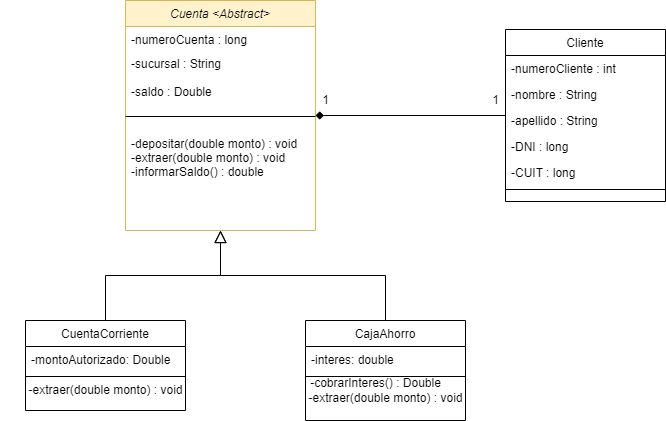

The diagram above was exported from draw.io. Its source (the exported page's mxGraphModel, read from the mxfile embedded in the PNG):
<mxGraphModel dx="1038" dy="481" grid="1" gridSize="10" guides="1" tooltips="1" connect="1" arrows="1" fold="1" page="1" pageScale="1" pageWidth="827" pageHeight="1169" math="0" shadow="0">
  <root>
    <mxCell id="WIyWlLk6GJQsqaUBKTNV-0" />
    <mxCell id="WIyWlLk6GJQsqaUBKTNV-1" parent="WIyWlLk6GJQsqaUBKTNV-0" />
    <mxCell id="zkfFHV4jXpPFQw0GAbJ--0" value="Cuenta &lt;Abstract&gt;" style="swimlane;fontStyle=2;align=center;verticalAlign=top;childLayout=stackLayout;horizontal=1;startSize=26;horizontalStack=0;resizeParent=1;resizeLast=0;collapsible=1;marginBottom=0;rounded=0;shadow=0;strokeWidth=1;fillColor=#fff2cc;strokeColor=#d6b656;" parent="WIyWlLk6GJQsqaUBKTNV-1" vertex="1">
      <mxGeometry x="150" y="40" width="190" height="230" as="geometry">
        <mxRectangle x="230" y="140" width="160" height="26" as="alternateBounds" />
      </mxGeometry>
    </mxCell>
    <mxCell id="zkfFHV4jXpPFQw0GAbJ--1" value="-numeroCuenta : long&#10;&#10;&#10;-saldo : Double" style="text;align=left;verticalAlign=top;spacingLeft=4;spacingRight=4;overflow=hidden;rotatable=0;points=[[0,0.5],[1,0.5]];portConstraint=eastwest;" parent="zkfFHV4jXpPFQw0GAbJ--0" vertex="1">
      <mxGeometry y="26" width="190" height="24" as="geometry" />
    </mxCell>
    <mxCell id="zkfFHV4jXpPFQw0GAbJ--2" value="-sucursal : String&#10;&#10;-saldo : Double" style="text;align=left;verticalAlign=top;spacingLeft=4;spacingRight=4;overflow=hidden;rotatable=0;points=[[0,0.5],[1,0.5]];portConstraint=eastwest;rounded=0;shadow=0;html=0;" parent="zkfFHV4jXpPFQw0GAbJ--0" vertex="1">
      <mxGeometry y="50" width="190" height="52" as="geometry" />
    </mxCell>
    <mxCell id="zkfFHV4jXpPFQw0GAbJ--4" value="" style="line;html=1;strokeWidth=1;align=left;verticalAlign=middle;spacingTop=-1;spacingLeft=3;spacingRight=3;rotatable=0;labelPosition=right;points=[];portConstraint=eastwest;" parent="zkfFHV4jXpPFQw0GAbJ--0" vertex="1">
      <mxGeometry y="102" width="190" height="28" as="geometry" />
    </mxCell>
    <mxCell id="zkfFHV4jXpPFQw0GAbJ--5" value="-depositar(double monto) : void&#10;-extraer(double monto) : void&#10;-informarSaldo() : double" style="text;align=left;verticalAlign=top;spacingLeft=4;spacingRight=4;overflow=hidden;rotatable=0;points=[[0,0.5],[1,0.5]];portConstraint=eastwest;" parent="zkfFHV4jXpPFQw0GAbJ--0" vertex="1">
      <mxGeometry y="130" width="190" height="58" as="geometry" />
    </mxCell>
    <mxCell id="zkfFHV4jXpPFQw0GAbJ--6" value="CuentaCorriente" style="swimlane;fontStyle=0;align=center;verticalAlign=top;childLayout=stackLayout;horizontal=1;startSize=26;horizontalStack=0;resizeParent=1;resizeLast=0;collapsible=1;marginBottom=0;rounded=0;shadow=0;strokeWidth=1;" parent="WIyWlLk6GJQsqaUBKTNV-1" vertex="1">
      <mxGeometry x="50" y="360" width="160" height="90" as="geometry">
        <mxRectangle x="130" y="380" width="160" height="26" as="alternateBounds" />
      </mxGeometry>
    </mxCell>
    <mxCell id="zkfFHV4jXpPFQw0GAbJ--7" value="-montoAutorizado: Double" style="text;align=left;verticalAlign=top;spacingLeft=4;spacingRight=4;overflow=hidden;rotatable=0;points=[[0,0.5],[1,0.5]];portConstraint=eastwest;" parent="zkfFHV4jXpPFQw0GAbJ--6" vertex="1">
      <mxGeometry y="26" width="160" height="26" as="geometry" />
    </mxCell>
    <mxCell id="zkfFHV4jXpPFQw0GAbJ--9" value="" style="line;html=1;strokeWidth=1;align=left;verticalAlign=middle;spacingTop=-1;spacingLeft=3;spacingRight=3;rotatable=0;labelPosition=right;points=[];portConstraint=eastwest;" parent="zkfFHV4jXpPFQw0GAbJ--6" vertex="1">
      <mxGeometry y="52" width="160" height="8" as="geometry" />
    </mxCell>
    <mxCell id="zkfFHV4jXpPFQw0GAbJ--12" value="" style="endArrow=block;endSize=10;endFill=0;shadow=0;strokeWidth=1;rounded=0;edgeStyle=elbowEdgeStyle;elbow=vertical;" parent="WIyWlLk6GJQsqaUBKTNV-1" source="zkfFHV4jXpPFQw0GAbJ--6" target="zkfFHV4jXpPFQw0GAbJ--0" edge="1">
      <mxGeometry width="160" relative="1" as="geometry">
        <mxPoint x="200" y="203" as="sourcePoint" />
        <mxPoint x="200" y="203" as="targetPoint" />
      </mxGeometry>
    </mxCell>
    <mxCell id="zkfFHV4jXpPFQw0GAbJ--13" value="CajaAhorro" style="swimlane;fontStyle=0;align=center;verticalAlign=top;childLayout=stackLayout;horizontal=1;startSize=26;horizontalStack=0;resizeParent=1;resizeLast=0;collapsible=1;marginBottom=0;rounded=0;shadow=0;strokeWidth=1;" parent="WIyWlLk6GJQsqaUBKTNV-1" vertex="1">
      <mxGeometry x="330" y="360" width="160" height="100" as="geometry">
        <mxRectangle x="340" y="380" width="170" height="26" as="alternateBounds" />
      </mxGeometry>
    </mxCell>
    <mxCell id="zkfFHV4jXpPFQw0GAbJ--14" value="-interes: double" style="text;align=left;verticalAlign=top;spacingLeft=4;spacingRight=4;overflow=hidden;rotatable=0;points=[[0,0.5],[1,0.5]];portConstraint=eastwest;" parent="zkfFHV4jXpPFQw0GAbJ--13" vertex="1">
      <mxGeometry y="26" width="160" height="26" as="geometry" />
    </mxCell>
    <mxCell id="zkfFHV4jXpPFQw0GAbJ--15" value="" style="line;html=1;strokeWidth=1;align=left;verticalAlign=middle;spacingTop=-1;spacingLeft=3;spacingRight=3;rotatable=0;labelPosition=right;points=[];portConstraint=eastwest;" parent="zkfFHV4jXpPFQw0GAbJ--13" vertex="1">
      <mxGeometry y="52" width="160" height="8" as="geometry" />
    </mxCell>
    <mxCell id="zkfFHV4jXpPFQw0GAbJ--16" value="" style="endArrow=block;endSize=10;endFill=0;shadow=0;strokeWidth=1;rounded=0;edgeStyle=elbowEdgeStyle;elbow=vertical;" parent="WIyWlLk6GJQsqaUBKTNV-1" source="zkfFHV4jXpPFQw0GAbJ--13" target="zkfFHV4jXpPFQw0GAbJ--0" edge="1">
      <mxGeometry width="160" relative="1" as="geometry">
        <mxPoint x="210" y="373" as="sourcePoint" />
        <mxPoint x="310" y="271" as="targetPoint" />
      </mxGeometry>
    </mxCell>
    <mxCell id="RdhSe4o43MXdu6q0yVIT-9" style="edgeStyle=orthogonalEdgeStyle;rounded=0;orthogonalLoop=1;jettySize=auto;html=1;entryX=1;entryY=0.5;entryDx=0;entryDy=0;endArrow=diamond;endFill=1;" parent="WIyWlLk6GJQsqaUBKTNV-1" source="zkfFHV4jXpPFQw0GAbJ--17" target="zkfFHV4jXpPFQw0GAbJ--0" edge="1">
      <mxGeometry relative="1" as="geometry" />
    </mxCell>
    <mxCell id="zkfFHV4jXpPFQw0GAbJ--17" value="Cliente" style="swimlane;fontStyle=0;align=center;verticalAlign=top;childLayout=stackLayout;horizontal=1;startSize=26;horizontalStack=0;resizeParent=1;resizeLast=0;collapsible=1;marginBottom=0;rounded=0;shadow=0;strokeWidth=1;" parent="WIyWlLk6GJQsqaUBKTNV-1" vertex="1">
      <mxGeometry x="530" y="69" width="160" height="172" as="geometry">
        <mxRectangle x="550" y="140" width="160" height="26" as="alternateBounds" />
      </mxGeometry>
    </mxCell>
    <mxCell id="zkfFHV4jXpPFQw0GAbJ--18" value="-numeroCliente : int" style="text;align=left;verticalAlign=top;spacingLeft=4;spacingRight=4;overflow=hidden;rotatable=0;points=[[0,0.5],[1,0.5]];portConstraint=eastwest;" parent="zkfFHV4jXpPFQw0GAbJ--17" vertex="1">
      <mxGeometry y="26" width="160" height="26" as="geometry" />
    </mxCell>
    <mxCell id="zkfFHV4jXpPFQw0GAbJ--19" value="-nombre : String" style="text;align=left;verticalAlign=top;spacingLeft=4;spacingRight=4;overflow=hidden;rotatable=0;points=[[0,0.5],[1,0.5]];portConstraint=eastwest;rounded=0;shadow=0;html=0;" parent="zkfFHV4jXpPFQw0GAbJ--17" vertex="1">
      <mxGeometry y="52" width="160" height="26" as="geometry" />
    </mxCell>
    <mxCell id="zkfFHV4jXpPFQw0GAbJ--20" value="-apellido : String" style="text;align=left;verticalAlign=top;spacingLeft=4;spacingRight=4;overflow=hidden;rotatable=0;points=[[0,0.5],[1,0.5]];portConstraint=eastwest;rounded=0;shadow=0;html=0;" parent="zkfFHV4jXpPFQw0GAbJ--17" vertex="1">
      <mxGeometry y="78" width="160" height="26" as="geometry" />
    </mxCell>
    <mxCell id="zkfFHV4jXpPFQw0GAbJ--21" value="-DNI : long" style="text;align=left;verticalAlign=top;spacingLeft=4;spacingRight=4;overflow=hidden;rotatable=0;points=[[0,0.5],[1,0.5]];portConstraint=eastwest;rounded=0;shadow=0;html=0;" parent="zkfFHV4jXpPFQw0GAbJ--17" vertex="1">
      <mxGeometry y="104" width="160" height="26" as="geometry" />
    </mxCell>
    <mxCell id="zkfFHV4jXpPFQw0GAbJ--22" value="-CUIT : long" style="text;align=left;verticalAlign=top;spacingLeft=4;spacingRight=4;overflow=hidden;rotatable=0;points=[[0,0.5],[1,0.5]];portConstraint=eastwest;rounded=0;shadow=0;html=0;" parent="zkfFHV4jXpPFQw0GAbJ--17" vertex="1">
      <mxGeometry y="130" width="160" height="26" as="geometry" />
    </mxCell>
    <mxCell id="zkfFHV4jXpPFQw0GAbJ--23" value="" style="line;html=1;strokeWidth=1;align=left;verticalAlign=middle;spacingTop=-1;spacingLeft=3;spacingRight=3;rotatable=0;labelPosition=right;points=[];portConstraint=eastwest;" parent="zkfFHV4jXpPFQw0GAbJ--17" vertex="1">
      <mxGeometry y="156" width="160" height="8" as="geometry" />
    </mxCell>
    <mxCell id="RdhSe4o43MXdu6q0yVIT-3" value="1" style="text;html=1;align=center;verticalAlign=middle;resizable=0;points=[];autosize=1;strokeColor=none;" parent="WIyWlLk6GJQsqaUBKTNV-1" vertex="1">
      <mxGeometry x="510" y="130" width="20" height="20" as="geometry" />
    </mxCell>
    <mxCell id="RdhSe4o43MXdu6q0yVIT-4" value="1" style="text;html=1;align=center;verticalAlign=middle;resizable=0;points=[];autosize=1;strokeColor=none;" parent="WIyWlLk6GJQsqaUBKTNV-1" vertex="1">
      <mxGeometry x="340" y="130" width="20" height="20" as="geometry" />
    </mxCell>
    <mxCell id="RdhSe4o43MXdu6q0yVIT-6" value="&lt;span style=&quot;white-space: pre&quot;&gt;&#09;&lt;/span&gt;&lt;span style=&quot;white-space: pre&quot;&gt;&#09;&lt;/span&gt;&lt;span style=&quot;white-space: pre&quot;&gt;&#09;&lt;/span&gt;-cobrarInteres() : Double&lt;br&gt;&lt;span style=&quot;white-space: pre&quot;&gt;&#09;&lt;/span&gt;&lt;span style=&quot;white-space: pre&quot;&gt;&#09;&lt;/span&gt;&lt;span style=&quot;white-space: pre&quot;&gt;&#09;&lt;/span&gt;&amp;nbsp; &amp;nbsp; &amp;nbsp; -extraer(double monto) : void" style="text;html=1;align=center;verticalAlign=middle;resizable=0;points=[];autosize=1;strokeColor=none;" parent="WIyWlLk6GJQsqaUBKTNV-1" vertex="1">
      <mxGeometry x="225" y="415" width="270" height="30" as="geometry" />
    </mxCell>
    <mxCell id="RdhSe4o43MXdu6q0yVIT-7" value="&amp;nbsp; &amp;nbsp; &amp;nbsp; -extraer(double monto) : void" style="text;html=1;align=center;verticalAlign=middle;resizable=0;points=[];autosize=1;strokeColor=none;" parent="WIyWlLk6GJQsqaUBKTNV-1" vertex="1">
      <mxGeometry x="25" y="420" width="190" height="20" as="geometry" />
    </mxCell>
  </root>
</mxGraphModel>